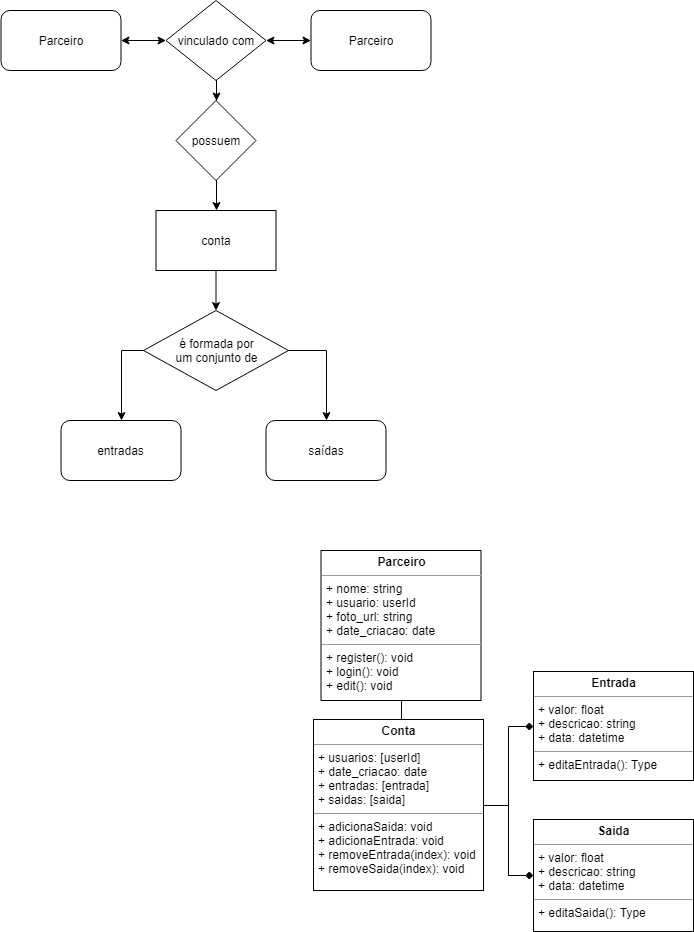

The diagram above was exported from draw.io. Its source (the exported page's mxGraphModel, read from the mxfile embedded in the PNG):
<mxGraphModel dx="1010" dy="579" grid="1" gridSize="10" guides="1" tooltips="1" connect="1" arrows="1" fold="1" page="1" pageScale="1" pageWidth="827" pageHeight="1169" math="0" shadow="0">
  <root>
    <mxCell id="0" />
    <mxCell id="1" parent="0" />
    <mxCell id="Ah7lOmfC-cm86BwFU8Ab-7" style="edgeStyle=orthogonalEdgeStyle;rounded=0;orthogonalLoop=1;jettySize=auto;html=1;startArrow=classic;startFill=1;" edge="1" parent="1" source="Ah7lOmfC-cm86BwFU8Ab-1" target="Ah7lOmfC-cm86BwFU8Ab-5">
      <mxGeometry relative="1" as="geometry" />
    </mxCell>
    <mxCell id="Ah7lOmfC-cm86BwFU8Ab-1" value="Parceiro" style="rounded=1;whiteSpace=wrap;html=1;" vertex="1" parent="1">
      <mxGeometry x="337.5" y="30" width="120" height="60" as="geometry" />
    </mxCell>
    <mxCell id="Ah7lOmfC-cm86BwFU8Ab-8" style="edgeStyle=orthogonalEdgeStyle;rounded=0;orthogonalLoop=1;jettySize=auto;html=1;startArrow=classic;startFill=1;" edge="1" parent="1" source="Ah7lOmfC-cm86BwFU8Ab-4" target="Ah7lOmfC-cm86BwFU8Ab-5">
      <mxGeometry relative="1" as="geometry" />
    </mxCell>
    <mxCell id="Ah7lOmfC-cm86BwFU8Ab-4" value="Parceiro" style="rounded=1;whiteSpace=wrap;html=1;" vertex="1" parent="1">
      <mxGeometry x="27.5" y="30" width="120" height="60" as="geometry" />
    </mxCell>
    <mxCell id="Ah7lOmfC-cm86BwFU8Ab-11" style="edgeStyle=orthogonalEdgeStyle;rounded=0;orthogonalLoop=1;jettySize=auto;html=1;startArrow=none;startFill=0;" edge="1" parent="1" source="Ah7lOmfC-cm86BwFU8Ab-5" target="Ah7lOmfC-cm86BwFU8Ab-10">
      <mxGeometry relative="1" as="geometry" />
    </mxCell>
    <mxCell id="Ah7lOmfC-cm86BwFU8Ab-5" value="vinculado com" style="rhombus;whiteSpace=wrap;html=1;" vertex="1" parent="1">
      <mxGeometry x="192.5" y="20" width="100" height="80" as="geometry" />
    </mxCell>
    <mxCell id="Ah7lOmfC-cm86BwFU8Ab-14" style="edgeStyle=orthogonalEdgeStyle;rounded=0;orthogonalLoop=1;jettySize=auto;html=1;startArrow=none;startFill=0;" edge="1" parent="1" source="Ah7lOmfC-cm86BwFU8Ab-9" target="Ah7lOmfC-cm86BwFU8Ab-13">
      <mxGeometry relative="1" as="geometry" />
    </mxCell>
    <mxCell id="Ah7lOmfC-cm86BwFU8Ab-9" value="conta" style="rounded=0;whiteSpace=wrap;html=1;" vertex="1" parent="1">
      <mxGeometry x="182.5" y="230" width="120" height="60" as="geometry" />
    </mxCell>
    <mxCell id="Ah7lOmfC-cm86BwFU8Ab-12" style="edgeStyle=orthogonalEdgeStyle;rounded=0;orthogonalLoop=1;jettySize=auto;html=1;startArrow=none;startFill=0;" edge="1" parent="1" source="Ah7lOmfC-cm86BwFU8Ab-10" target="Ah7lOmfC-cm86BwFU8Ab-9">
      <mxGeometry relative="1" as="geometry" />
    </mxCell>
    <mxCell id="Ah7lOmfC-cm86BwFU8Ab-10" value="possuem" style="rhombus;whiteSpace=wrap;html=1;" vertex="1" parent="1">
      <mxGeometry x="202.5" y="120" width="80" height="80" as="geometry" />
    </mxCell>
    <mxCell id="Ah7lOmfC-cm86BwFU8Ab-17" style="edgeStyle=orthogonalEdgeStyle;rounded=0;orthogonalLoop=1;jettySize=auto;html=1;entryX=0.5;entryY=0;entryDx=0;entryDy=0;startArrow=none;startFill=0;" edge="1" parent="1" source="Ah7lOmfC-cm86BwFU8Ab-13" target="Ah7lOmfC-cm86BwFU8Ab-15">
      <mxGeometry relative="1" as="geometry">
        <Array as="points">
          <mxPoint x="147.5" y="370" />
        </Array>
      </mxGeometry>
    </mxCell>
    <mxCell id="Ah7lOmfC-cm86BwFU8Ab-18" style="edgeStyle=orthogonalEdgeStyle;rounded=0;orthogonalLoop=1;jettySize=auto;html=1;startArrow=none;startFill=0;" edge="1" parent="1" source="Ah7lOmfC-cm86BwFU8Ab-13" target="Ah7lOmfC-cm86BwFU8Ab-16">
      <mxGeometry relative="1" as="geometry">
        <Array as="points">
          <mxPoint x="352.5" y="370" />
        </Array>
      </mxGeometry>
    </mxCell>
    <mxCell id="Ah7lOmfC-cm86BwFU8Ab-13" value="é formada por&lt;br&gt;um conjunto de" style="rhombus;whiteSpace=wrap;html=1;" vertex="1" parent="1">
      <mxGeometry x="170" y="330" width="145" height="80" as="geometry" />
    </mxCell>
    <mxCell id="Ah7lOmfC-cm86BwFU8Ab-15" value="entradas" style="rounded=1;whiteSpace=wrap;html=1;" vertex="1" parent="1">
      <mxGeometry x="87.5" y="440" width="120" height="60" as="geometry" />
    </mxCell>
    <mxCell id="Ah7lOmfC-cm86BwFU8Ab-16" value="saídas" style="rounded=1;whiteSpace=wrap;html=1;" vertex="1" parent="1">
      <mxGeometry x="292.5" y="440" width="120" height="60" as="geometry" />
    </mxCell>
    <mxCell id="Ah7lOmfC-cm86BwFU8Ab-40" style="edgeStyle=orthogonalEdgeStyle;rounded=0;orthogonalLoop=1;jettySize=auto;html=1;startArrow=none;startFill=0;endArrow=none;endFill=0;" edge="1" parent="1" source="Ah7lOmfC-cm86BwFU8Ab-32" target="Ah7lOmfC-cm86BwFU8Ab-33">
      <mxGeometry relative="1" as="geometry" />
    </mxCell>
    <mxCell id="Ah7lOmfC-cm86BwFU8Ab-32" value="&lt;p style=&quot;margin: 0px ; margin-top: 4px ; text-align: center&quot;&gt;&lt;b&gt;Parceiro&lt;/b&gt;&lt;/p&gt;&lt;hr size=&quot;1&quot;&gt;&lt;p style=&quot;margin: 0px ; margin-left: 4px&quot;&gt;+ nome: string&lt;/p&gt;&lt;p style=&quot;margin: 0px ; margin-left: 4px&quot;&gt;+ usuario: userId&lt;/p&gt;&lt;p style=&quot;margin: 0px ; margin-left: 4px&quot;&gt;+ foto_url: string&lt;/p&gt;&lt;p style=&quot;margin: 0px ; margin-left: 4px&quot;&gt;+ date_criacao: date&lt;/p&gt;&lt;hr size=&quot;1&quot;&gt;&lt;p style=&quot;margin: 0px ; margin-left: 4px&quot;&gt;+ register(): void&lt;/p&gt;&lt;p style=&quot;margin: 0px ; margin-left: 4px&quot;&gt;+ login(): void&lt;/p&gt;&lt;p style=&quot;margin: 0px ; margin-left: 4px&quot;&gt;+ edit(): void&lt;/p&gt;" style="verticalAlign=top;align=left;overflow=fill;fontSize=12;fontFamily=Helvetica;html=1;" vertex="1" parent="1">
      <mxGeometry x="347.5" y="570" width="160" height="150" as="geometry" />
    </mxCell>
    <mxCell id="Ah7lOmfC-cm86BwFU8Ab-36" style="edgeStyle=orthogonalEdgeStyle;rounded=0;orthogonalLoop=1;jettySize=auto;html=1;startArrow=none;startFill=0;endArrow=diamond;endFill=1;" edge="1" parent="1" source="Ah7lOmfC-cm86BwFU8Ab-33" target="Ah7lOmfC-cm86BwFU8Ab-34">
      <mxGeometry relative="1" as="geometry" />
    </mxCell>
    <mxCell id="Ah7lOmfC-cm86BwFU8Ab-37" style="edgeStyle=orthogonalEdgeStyle;rounded=0;orthogonalLoop=1;jettySize=auto;html=1;startArrow=none;startFill=0;endArrow=diamond;endFill=1;" edge="1" parent="1" source="Ah7lOmfC-cm86BwFU8Ab-33" target="Ah7lOmfC-cm86BwFU8Ab-35">
      <mxGeometry relative="1" as="geometry" />
    </mxCell>
    <mxCell id="Ah7lOmfC-cm86BwFU8Ab-33" value="&lt;p style=&quot;margin: 0px ; margin-top: 4px ; text-align: center&quot;&gt;&lt;b&gt;Conta&lt;/b&gt;&lt;/p&gt;&lt;hr size=&quot;1&quot;&gt;&lt;p style=&quot;margin: 0px ; margin-left: 4px&quot;&gt;+ usuarios: [userId]&lt;/p&gt;&lt;p style=&quot;margin: 0px ; margin-left: 4px&quot;&gt;+ date_criacao: date&lt;/p&gt;&lt;p style=&quot;margin: 0px ; margin-left: 4px&quot;&gt;+ entradas: [entrada]&lt;/p&gt;&lt;p style=&quot;margin: 0px ; margin-left: 4px&quot;&gt;+ saidas: [saida]&lt;/p&gt;&lt;hr size=&quot;1&quot;&gt;&lt;p style=&quot;margin: 0px ; margin-left: 4px&quot;&gt;+ adicionaSaida: void&lt;/p&gt;&lt;p style=&quot;margin: 0px ; margin-left: 4px&quot;&gt;+ adicionaEntrada: void&lt;/p&gt;&lt;p style=&quot;margin: 0px ; margin-left: 4px&quot;&gt;+ removeEntrada(index): void&lt;/p&gt;&lt;p style=&quot;margin: 0px ; margin-left: 4px&quot;&gt;+ removeSaida(index): void&lt;/p&gt;" style="verticalAlign=top;align=left;overflow=fill;fontSize=12;fontFamily=Helvetica;html=1;" vertex="1" parent="1">
      <mxGeometry x="340" y="739" width="170" height="171" as="geometry" />
    </mxCell>
    <mxCell id="Ah7lOmfC-cm86BwFU8Ab-34" value="&lt;p style=&quot;margin: 0px ; margin-top: 4px ; text-align: center&quot;&gt;&lt;b&gt;Entrada&lt;/b&gt;&lt;/p&gt;&lt;hr size=&quot;1&quot;&gt;&lt;p style=&quot;margin: 0px ; margin-left: 4px&quot;&gt;+ valor: float&lt;/p&gt;&lt;p style=&quot;margin: 0px ; margin-left: 4px&quot;&gt;+ descricao: string&lt;/p&gt;&lt;p style=&quot;margin: 0px ; margin-left: 4px&quot;&gt;+ data: datetime&lt;/p&gt;&lt;hr size=&quot;1&quot;&gt;&lt;p style=&quot;margin: 0px ; margin-left: 4px&quot;&gt;+ editaEntrada(): Type&lt;/p&gt;" style="verticalAlign=top;align=left;overflow=fill;fontSize=12;fontFamily=Helvetica;html=1;" vertex="1" parent="1">
      <mxGeometry x="560" y="691" width="160" height="109" as="geometry" />
    </mxCell>
    <mxCell id="Ah7lOmfC-cm86BwFU8Ab-35" value="&lt;p style=&quot;margin: 0px ; margin-top: 4px ; text-align: center&quot;&gt;&lt;b&gt;Saida&lt;/b&gt;&lt;/p&gt;&lt;hr size=&quot;1&quot;&gt;&lt;p style=&quot;margin: 0px ; margin-left: 4px&quot;&gt;+ valor: float&lt;/p&gt;&lt;p style=&quot;margin: 0px ; margin-left: 4px&quot;&gt;+ descricao: string&lt;/p&gt;&lt;p style=&quot;margin: 0px ; margin-left: 4px&quot;&gt;+ data: datetime&lt;/p&gt;&lt;hr size=&quot;1&quot;&gt;&lt;p style=&quot;margin: 0px ; margin-left: 4px&quot;&gt;+ editaSaida(): Type&lt;/p&gt;" style="verticalAlign=top;align=left;overflow=fill;fontSize=12;fontFamily=Helvetica;html=1;" vertex="1" parent="1">
      <mxGeometry x="560" y="839" width="160" height="112" as="geometry" />
    </mxCell>
  </root>
</mxGraphModel>